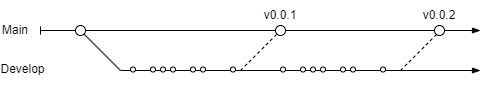

The diagram above was exported from draw.io. Its source (the exported page's mxGraphModel, read from the mxfile embedded in the PNG):
<mxGraphModel dx="1210" dy="2469" grid="1" gridSize="10" guides="1" tooltips="1" connect="1" arrows="1" fold="1" page="0" pageScale="1" pageWidth="827" pageHeight="1169" math="0" shadow="0">
  <root>
    <mxCell id="0" />
    <mxCell id="1" parent="0" />
    <mxCell id="2" value="" style="endArrow=none;html=1;rounded=0;dashed=1;" edge="1" parent="1">
      <mxGeometry width="50" height="50" relative="1" as="geometry">
        <mxPoint x="230" y="-1840" as="sourcePoint" />
        <mxPoint x="270" y="-1880" as="targetPoint" />
      </mxGeometry>
    </mxCell>
    <mxCell id="3" value="" style="endArrow=blockThin;html=1;rounded=0;endFill=1;startArrow=baseDash;startFill=0;" edge="1" parent="1">
      <mxGeometry width="50" height="50" relative="1" as="geometry">
        <mxPoint x="-130" y="-1880" as="sourcePoint" />
        <mxPoint x="310" y="-1880" as="targetPoint" />
      </mxGeometry>
    </mxCell>
    <mxCell id="4" value="" style="endArrow=none;html=1;rounded=0;" edge="1" parent="1">
      <mxGeometry width="50" height="50" relative="1" as="geometry">
        <mxPoint x="-90" y="-1880" as="sourcePoint" />
        <mxPoint x="-50" y="-1840" as="targetPoint" />
      </mxGeometry>
    </mxCell>
    <mxCell id="5" value="" style="endArrow=blockThin;html=1;rounded=0;endFill=1;" edge="1" parent="1">
      <mxGeometry width="50" height="50" relative="1" as="geometry">
        <mxPoint x="-50" y="-1840" as="sourcePoint" />
        <mxPoint x="310" y="-1840" as="targetPoint" />
      </mxGeometry>
    </mxCell>
    <mxCell id="6" value="" style="endArrow=none;html=1;rounded=0;dashed=1;" edge="1" parent="1">
      <mxGeometry width="50" height="50" relative="1" as="geometry">
        <mxPoint x="70" y="-1840" as="sourcePoint" />
        <mxPoint x="110" y="-1880" as="targetPoint" />
      </mxGeometry>
    </mxCell>
    <mxCell id="7" value="v0.0.1" style="text;html=1;strokeColor=none;fillColor=none;align=center;verticalAlign=middle;whiteSpace=wrap;rounded=0;" vertex="1" parent="1">
      <mxGeometry x="80" y="-1910" width="60" height="30" as="geometry" />
    </mxCell>
    <mxCell id="8" value="" style="ellipse;whiteSpace=wrap;html=1;aspect=fixed;" vertex="1" parent="1">
      <mxGeometry x="105" y="-1885" width="10" height="10" as="geometry" />
    </mxCell>
    <mxCell id="9" value="" style="ellipse;whiteSpace=wrap;html=1;aspect=fixed;" vertex="1" parent="1">
      <mxGeometry x="-95" y="-1885" width="10" height="10" as="geometry" />
    </mxCell>
    <mxCell id="10" value="v0.0.2" style="text;html=1;strokeColor=none;fillColor=none;align=center;verticalAlign=middle;whiteSpace=wrap;rounded=0;" vertex="1" parent="1">
      <mxGeometry x="239" y="-1910" width="60" height="30" as="geometry" />
    </mxCell>
    <mxCell id="11" value="" style="ellipse;whiteSpace=wrap;html=1;aspect=fixed;" vertex="1" parent="1">
      <mxGeometry x="264" y="-1885" width="10" height="10" as="geometry" />
    </mxCell>
    <mxCell id="12" value="Develop" style="text;html=1;strokeColor=none;fillColor=none;align=center;verticalAlign=middle;whiteSpace=wrap;rounded=0;" vertex="1" parent="1">
      <mxGeometry x="-158.5" y="-1856" width="20.5" height="30" as="geometry" />
    </mxCell>
    <mxCell id="13" value="Main" style="text;html=1;strokeColor=none;fillColor=none;align=center;verticalAlign=middle;whiteSpace=wrap;rounded=0;" vertex="1" parent="1">
      <mxGeometry x="-170" y="-1895" width="30" height="30" as="geometry" />
    </mxCell>
    <mxCell id="14" value="" style="ellipse;whiteSpace=wrap;html=1;aspect=fixed;" vertex="1" parent="1">
      <mxGeometry x="-40" y="-1843.5" width="5" height="5" as="geometry" />
    </mxCell>
    <mxCell id="15" value="" style="ellipse;whiteSpace=wrap;html=1;aspect=fixed;" vertex="1" parent="1">
      <mxGeometry x="-20" y="-1843.5" width="5" height="5" as="geometry" />
    </mxCell>
    <mxCell id="16" value="" style="ellipse;whiteSpace=wrap;html=1;aspect=fixed;" vertex="1" parent="1">
      <mxGeometry x="-10" y="-1843.5" width="5" height="5" as="geometry" />
    </mxCell>
    <mxCell id="17" value="" style="ellipse;whiteSpace=wrap;html=1;aspect=fixed;" vertex="1" parent="1">
      <mxGeometry y="-1843.5" width="5" height="5" as="geometry" />
    </mxCell>
    <mxCell id="18" value="" style="ellipse;whiteSpace=wrap;html=1;aspect=fixed;" vertex="1" parent="1">
      <mxGeometry x="20" y="-1843.5" width="5" height="5" as="geometry" />
    </mxCell>
    <mxCell id="19" value="" style="ellipse;whiteSpace=wrap;html=1;aspect=fixed;" vertex="1" parent="1">
      <mxGeometry x="30" y="-1843.5" width="5" height="5" as="geometry" />
    </mxCell>
    <mxCell id="20" value="" style="ellipse;whiteSpace=wrap;html=1;aspect=fixed;" vertex="1" parent="1">
      <mxGeometry x="60" y="-1843.5" width="5" height="5" as="geometry" />
    </mxCell>
    <mxCell id="21" value="" style="ellipse;whiteSpace=wrap;html=1;aspect=fixed;" vertex="1" parent="1">
      <mxGeometry x="110" y="-1843.5" width="5" height="5" as="geometry" />
    </mxCell>
    <mxCell id="22" value="" style="ellipse;whiteSpace=wrap;html=1;aspect=fixed;" vertex="1" parent="1">
      <mxGeometry x="130" y="-1843.5" width="5" height="5" as="geometry" />
    </mxCell>
    <mxCell id="23" value="" style="ellipse;whiteSpace=wrap;html=1;aspect=fixed;" vertex="1" parent="1">
      <mxGeometry x="140" y="-1843.5" width="5" height="5" as="geometry" />
    </mxCell>
    <mxCell id="24" value="" style="ellipse;whiteSpace=wrap;html=1;aspect=fixed;" vertex="1" parent="1">
      <mxGeometry x="150" y="-1843.5" width="5" height="5" as="geometry" />
    </mxCell>
    <mxCell id="25" value="" style="ellipse;whiteSpace=wrap;html=1;aspect=fixed;" vertex="1" parent="1">
      <mxGeometry x="170" y="-1843.5" width="5" height="5" as="geometry" />
    </mxCell>
    <mxCell id="26" value="" style="ellipse;whiteSpace=wrap;html=1;aspect=fixed;" vertex="1" parent="1">
      <mxGeometry x="180" y="-1843.5" width="5" height="5" as="geometry" />
    </mxCell>
    <mxCell id="27" value="" style="ellipse;whiteSpace=wrap;html=1;aspect=fixed;" vertex="1" parent="1">
      <mxGeometry x="210" y="-1843.5" width="5" height="5" as="geometry" />
    </mxCell>
  </root>
</mxGraphModel>